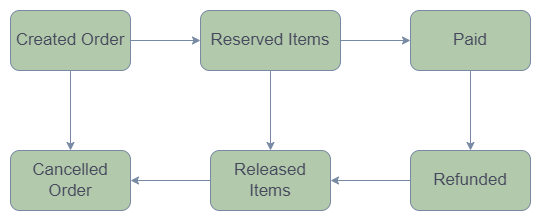

The diagram above was exported from draw.io. Its source (the exported page's mxGraphModel, read from the mxfile embedded in the PNG):
<mxGraphModel dx="1431" dy="1166" grid="1" gridSize="10" guides="1" tooltips="1" connect="1" arrows="1" fold="1" page="1" pageScale="1" pageWidth="850" pageHeight="1100" math="0" shadow="0">
  <root>
    <mxCell id="0" />
    <mxCell id="1" parent="0" />
    <mxCell id="7FVn0UTwFfietuqIFOWF-2" value="Created Order" style="rounded=1;whiteSpace=wrap;html=1;fontSize=17;fontColor=#46495D;strokeColor=#788AA3;fillColor=#B2C9AB;" vertex="1" parent="1">
      <mxGeometry x="190" y="110" width="120" height="60" as="geometry" />
    </mxCell>
    <mxCell id="7FVn0UTwFfietuqIFOWF-3" value="Reserved Items" style="whiteSpace=wrap;html=1;fontSize=17;fillColor=#B2C9AB;strokeColor=#788AA3;fontColor=#46495D;rounded=1;" vertex="1" parent="1">
      <mxGeometry x="380" y="110" width="140" height="60" as="geometry" />
    </mxCell>
    <mxCell id="7FVn0UTwFfietuqIFOWF-4" value="" style="edgeStyle=orthogonalEdgeStyle;rounded=0;orthogonalLoop=1;jettySize=auto;html=1;fontSize=17;fontColor=#46495D;strokeColor=#788AA3;fillColor=#B2C9AB;" edge="1" parent="1" source="7FVn0UTwFfietuqIFOWF-2" target="7FVn0UTwFfietuqIFOWF-3">
      <mxGeometry relative="1" as="geometry" />
    </mxCell>
    <mxCell id="7FVn0UTwFfietuqIFOWF-5" value="Paid" style="whiteSpace=wrap;html=1;fontSize=17;fillColor=#B2C9AB;strokeColor=#788AA3;fontColor=#46495D;rounded=1;" vertex="1" parent="1">
      <mxGeometry x="590" y="110" width="120" height="60" as="geometry" />
    </mxCell>
    <mxCell id="7FVn0UTwFfietuqIFOWF-6" value="" style="edgeStyle=orthogonalEdgeStyle;rounded=0;orthogonalLoop=1;jettySize=auto;html=1;fontSize=17;fontColor=#46495D;strokeColor=#788AA3;fillColor=#B2C9AB;" edge="1" parent="1" source="7FVn0UTwFfietuqIFOWF-3" target="7FVn0UTwFfietuqIFOWF-5">
      <mxGeometry relative="1" as="geometry" />
    </mxCell>
    <mxCell id="7FVn0UTwFfietuqIFOWF-7" value="Refunded" style="whiteSpace=wrap;html=1;fontSize=17;fillColor=#B2C9AB;strokeColor=#788AA3;rounded=1;fontColor=#46495D;" vertex="1" parent="1">
      <mxGeometry x="590" y="250" width="120" height="60" as="geometry" />
    </mxCell>
    <mxCell id="7FVn0UTwFfietuqIFOWF-8" value="" style="edgeStyle=orthogonalEdgeStyle;rounded=0;orthogonalLoop=1;jettySize=auto;html=1;fontSize=17;fontColor=#46495D;strokeColor=#788AA3;fillColor=#B2C9AB;" edge="1" parent="1" source="7FVn0UTwFfietuqIFOWF-5" target="7FVn0UTwFfietuqIFOWF-7">
      <mxGeometry relative="1" as="geometry" />
    </mxCell>
    <mxCell id="7FVn0UTwFfietuqIFOWF-9" value="Released Items" style="whiteSpace=wrap;html=1;fontSize=17;fillColor=#B2C9AB;strokeColor=#788AA3;rounded=1;fontColor=#46495D;" vertex="1" parent="1">
      <mxGeometry x="390" y="250" width="120" height="60" as="geometry" />
    </mxCell>
    <mxCell id="7FVn0UTwFfietuqIFOWF-10" value="" style="edgeStyle=orthogonalEdgeStyle;rounded=0;orthogonalLoop=1;jettySize=auto;html=1;fontSize=17;fontColor=#46495D;strokeColor=#788AA3;fillColor=#B2C9AB;" edge="1" parent="1" source="7FVn0UTwFfietuqIFOWF-3" target="7FVn0UTwFfietuqIFOWF-9">
      <mxGeometry relative="1" as="geometry" />
    </mxCell>
    <mxCell id="7FVn0UTwFfietuqIFOWF-11" value="" style="edgeStyle=orthogonalEdgeStyle;rounded=0;orthogonalLoop=1;jettySize=auto;html=1;fontSize=17;fontColor=#46495D;strokeColor=#788AA3;fillColor=#B2C9AB;" edge="1" parent="1" source="7FVn0UTwFfietuqIFOWF-7" target="7FVn0UTwFfietuqIFOWF-9">
      <mxGeometry relative="1" as="geometry" />
    </mxCell>
    <mxCell id="7FVn0UTwFfietuqIFOWF-12" value="Cancelled Order" style="whiteSpace=wrap;html=1;fontSize=17;fillColor=#B2C9AB;strokeColor=#788AA3;rounded=1;fontColor=#46495D;" vertex="1" parent="1">
      <mxGeometry x="190" y="250" width="120" height="60" as="geometry" />
    </mxCell>
    <mxCell id="7FVn0UTwFfietuqIFOWF-13" value="" style="edgeStyle=orthogonalEdgeStyle;rounded=0;orthogonalLoop=1;jettySize=auto;html=1;fontSize=17;fontColor=#46495D;strokeColor=#788AA3;fillColor=#B2C9AB;" edge="1" parent="1" source="7FVn0UTwFfietuqIFOWF-2" target="7FVn0UTwFfietuqIFOWF-12">
      <mxGeometry relative="1" as="geometry" />
    </mxCell>
    <mxCell id="7FVn0UTwFfietuqIFOWF-14" value="" style="edgeStyle=orthogonalEdgeStyle;rounded=0;orthogonalLoop=1;jettySize=auto;html=1;fontSize=17;fontColor=#46495D;strokeColor=#788AA3;fillColor=#B2C9AB;" edge="1" parent="1" source="7FVn0UTwFfietuqIFOWF-9" target="7FVn0UTwFfietuqIFOWF-12">
      <mxGeometry relative="1" as="geometry" />
    </mxCell>
  </root>
</mxGraphModel>